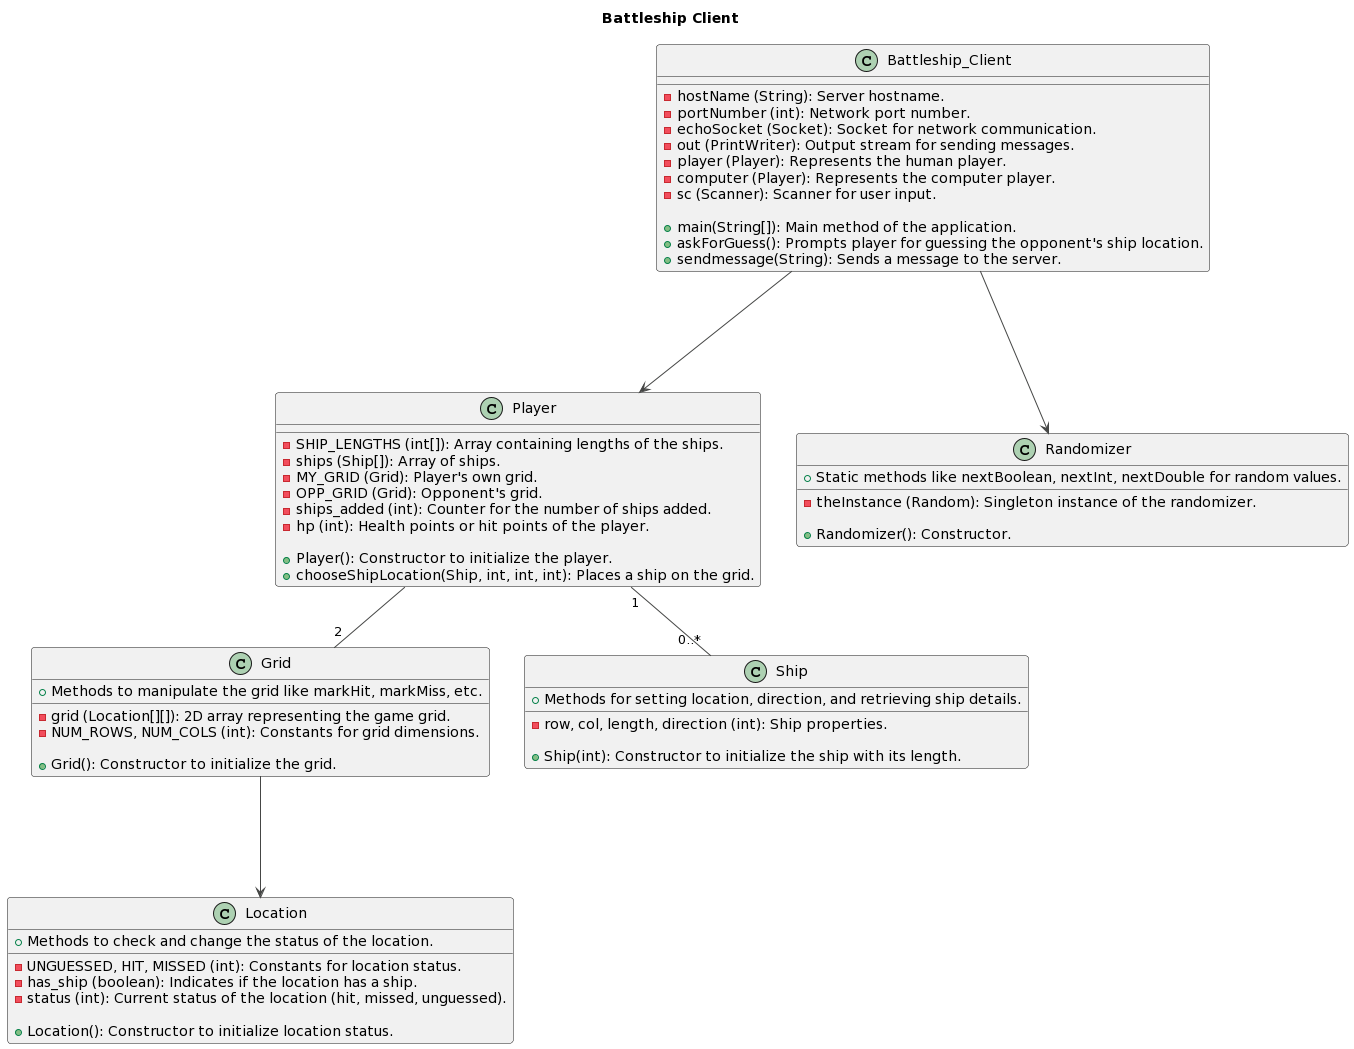

The diagram above was rendered by PlantUML. Its source (embedded in the PNG):
@startuml
!theme vibrant

skin rose

title Battleship Client

class Battleship_Client {
  - hostName (String): Server hostname.
  - portNumber (int): Network port number.
  - echoSocket (Socket): Socket for network communication.
  - out (PrintWriter): Output stream for sending messages.
  - player (Player): Represents the human player.
  - computer (Player): Represents the computer player.
  - sc (Scanner): Scanner for user input.

  + main(String[]): Main method of the application.
  + askForGuess(): Prompts player for guessing the opponent's ship location.
  + sendmessage(String): Sends a message to the server.

}

class Player{
  - SHIP_LENGTHS (int[]): Array containing lengths of the ships.
  - ships (Ship[]): Array of ships.
  - MY_GRID (Grid): Player's own grid.
  - OPP_GRID (Grid): Opponent's grid.
  - ships_added (int): Counter for the number of ships added.
  - hp (int): Health points or hit points of the player.

  + Player(): Constructor to initialize the player.
  + chooseShipLocation(Ship, int, int, int): Places a ship on the grid.
}

class Grid{
  - grid (Location[][]): 2D array representing the game grid.
  - NUM_ROWS, NUM_COLS (int): Constants for grid dimensions.

  + Grid(): Constructor to initialize the grid.
  + Methods to manipulate the grid like markHit, markMiss, etc.
}

class Ship{
  - row, col, length, direction (int): Ship properties.

  + Ship(int): Constructor to initialize the ship with its length.
  + Methods for setting location, direction, and retrieving ship details.
}

class Location{

  - UNGUESSED, HIT, MISSED (int): Constants for location status.
  - has_ship (boolean): Indicates if the location has a ship.
  - status (int): Current status of the location (hit, missed, unguessed).

  + Location(): Constructor to initialize location status.
  + Methods to check and change the status of the location.
}

class Randomizer{
  - theInstance (Random): Singleton instance of the randomizer.

  + Randomizer(): Constructor.
  + Static methods like nextBoolean, nextInt, nextDouble for random values.
}

Battleship_Client ---> Player
Battleship_Client ---> Randomizer
Grid ---> Location
Player "1" -- "0..*" Ship
Player -- "2" Grid
@enduml